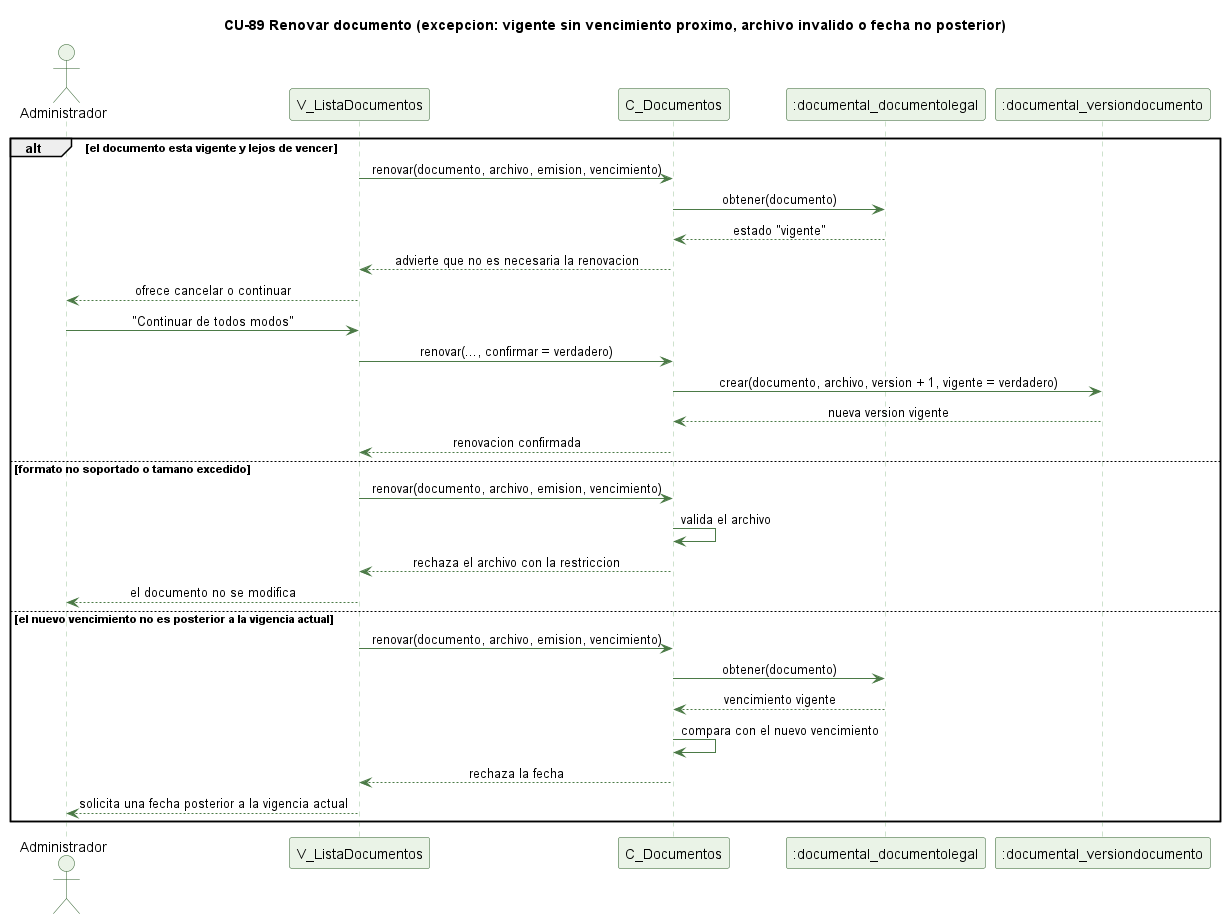

The diagram above was rendered by PlantUML. Its source (embedded in the PNG):
@startuml cu89-renovar-documento-excepcion
' CU-89 Renovando o actualizando un documento - flujo de excepcion
skinparam backgroundColor #FFFFFF
skinparam shadowing false
skinparam defaultFontName Helvetica
skinparam sequenceMessageAlign center
skinparam ParticipantBackgroundColor #EAF3E7
skinparam ParticipantBorderColor #2E5E2A
skinparam ActorBackgroundColor #EAF3E7
skinparam ActorBorderColor #2E5E2A
skinparam sequenceLifeLineBorderColor #9CC49A
skinparam ArrowColor #4B7A46

title CU-89 Renovar documento (excepcion: vigente sin vencimiento proximo, archivo invalido o fecha no posterior)

actor Administrador
participant "V_ListaDocumentos" as V
participant "C_Documentos" as C
participant ":documental_documentolegal" as DL
participant ":documental_versiondocumento" as VD

alt el documento esta vigente y lejos de vencer
  V -> C : renovar(documento, archivo, emision, vencimiento)
  C -> DL : obtener(documento)
  DL --> C : estado "vigente"
  C --> V : advierte que no es necesaria la renovacion
  V --> Administrador : ofrece cancelar o continuar
  Administrador -> V : "Continuar de todos modos"
  V -> C : renovar(..., confirmar = verdadero)
  C -> VD : crear(documento, archivo, version + 1, vigente = verdadero)
  VD --> C : nueva version vigente
  C --> V : renovacion confirmada
else formato no soportado o tamano excedido
  V -> C : renovar(documento, archivo, emision, vencimiento)
  C -> C : valida el archivo
  C --> V : rechaza el archivo con la restriccion
  V --> Administrador : el documento no se modifica
else el nuevo vencimiento no es posterior a la vigencia actual
  V -> C : renovar(documento, archivo, emision, vencimiento)
  C -> DL : obtener(documento)
  DL --> C : vencimiento vigente
  C -> C : compara con el nuevo vencimiento
  C --> V : rechaza la fecha
  V --> Administrador : solicita una fecha posterior a la vigencia actual
end

@enduml